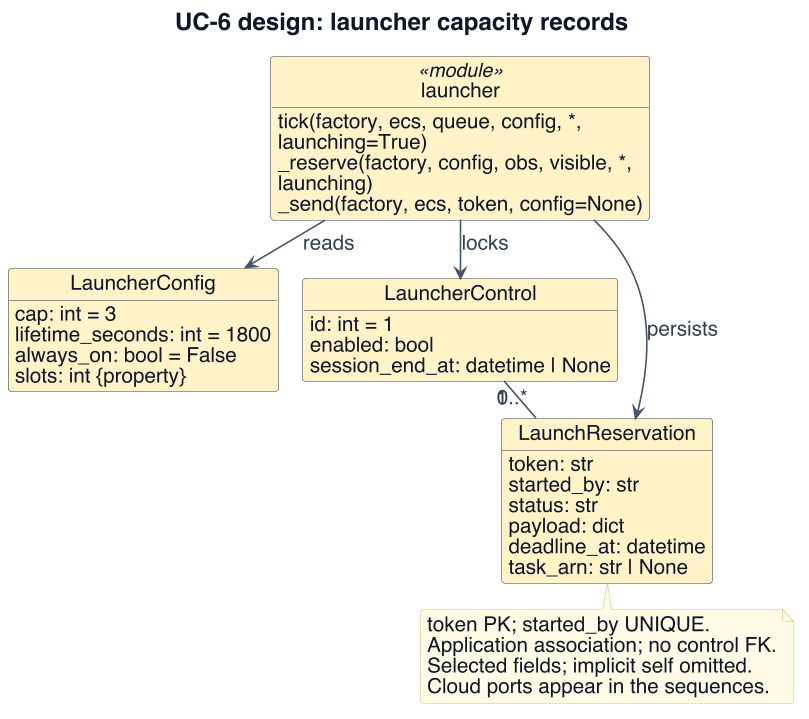

The diagram above was rendered by PlantUML. Its source (embedded in the PNG):
@startuml
!include _style.iuml
skinparam defaultFontSize 20
skinparam ArrowFontSize 18
skinparam classAttributeFontSize 18
skinparam ClassStereotypeFontSize 17
skinparam NoteFontSize 18
skinparam titleFontSize 21
skinparam BoxPadding 8
skinparam maxMessageSize 230
skinparam nodesep 22
skinparam ranksep 22
skinparam sequenceMessageAlign left
hide footbox
hide circle
' processing/launcher.py; launcher_models.py; launcher_aws.py
title UC-6 design: launcher capacity records
top to bottom direction
class "launcher" as l <<module>> $PROC {
 tick(factory, ecs, queue, config, *,\nlaunching=True)
 _reserve(factory, config, obs, visible, *,\nlaunching)
 _send(factory, ecs, token, config=None)
}
class LauncherConfig $PROC {
 cap: int = 3
 lifetime_seconds: int = 1800
 always_on: bool = False
 slots: int {property}
}
class LauncherControl $PROC {
 id: int = 1
 enabled: bool
 session_end_at: datetime | None
}
class LaunchReservation $PROC {
 token: str
 started_by: str
 status: str
 payload: dict
 deadline_at: datetime
 task_arn: str | None
}
l --> LauncherConfig : reads
l --> LauncherControl : locks
l --> LaunchReservation : persists
LauncherControl "1" -- "0..*" LaunchReservation
note bottom of LaunchReservation
 token PK; started_by UNIQUE.
 Application association; no control FK.
 Selected fields; implicit self omitted.
 Cloud ports appear in the sequences.
end note
@enduml